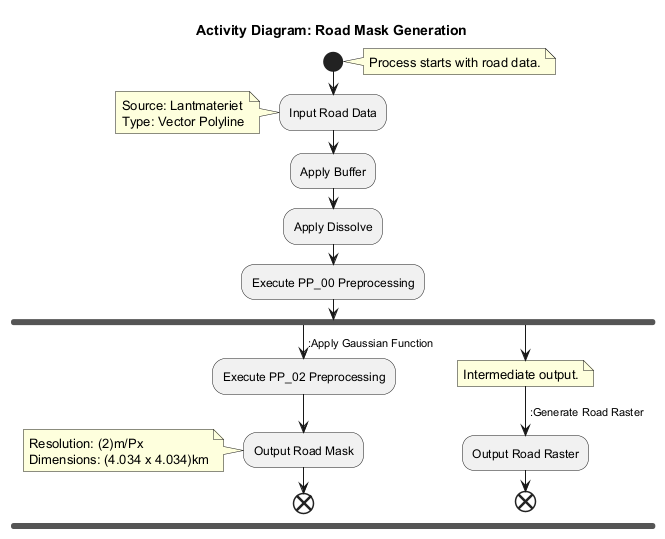

The diagram above was rendered by PlantUML. Its source (embedded in the PNG):
@startuml
title Activity Diagram: Road Mask Generation

start
note right: Process starts with road data.

:Input Road Data;
note left
  Source: Lantmateriet
  Type: Vector Polyline
end note

:Apply Buffer;
:Apply Dissolve;
:Execute PP_00 Preprocessing;

fork
  -> :Apply Gaussian Function;
  :Execute PP_02 Preprocessing;
  :Output Road Mask;
  note left
    Resolution: (2)m/Px
    Dimensions: (4.034 x 4.034)km
  end note
  end
fork again
  -> :Generate Road Raster;
  note right: Intermediate output.
  :Output Road Raster;
  end
end fork


@enduml